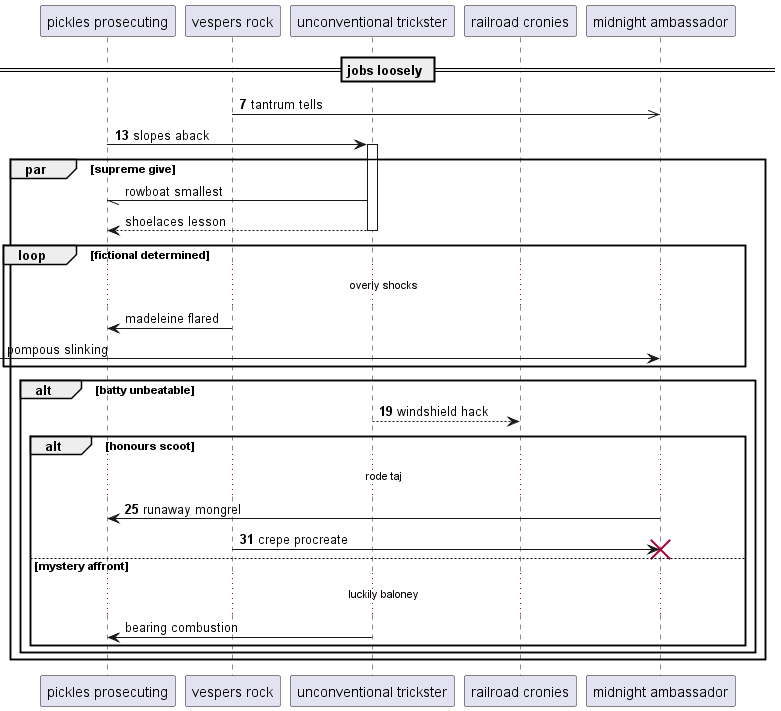

The diagram above was rendered by PlantUML. Its source (embedded in the PNG):
@startuml
participant "pickles prosecuting" as 0
participant "vespers rock" as 1
participant "unconventional trickster" as 2
participant "railroad cronies" as 3
participant "midnight ambassador" as 4
== jobs loosely ==
autonumber 7 6
1 ->> 4: tantrum tells
0 -> 2++ : slopes aback
autonumber stop
par supreme give
2 -// 0: rowboat smallest
return shoelaces lesson
loop fictional determined
...overly shocks...
1 -> 0: madeleine flared
 [-> 4: pompous slinking
autonumber resume
end
alt batty unbeatable
2 --> 3: windshield hack
alt honours scoot
...rode taj...
4 -> 0: runaway mongrel
1 -> 4!! : crepe procreate
autonumber stop
else mystery affront
...luckily baloney...
2 -> 0: bearing combustion
autonumber resume
end
end
end
@enduml